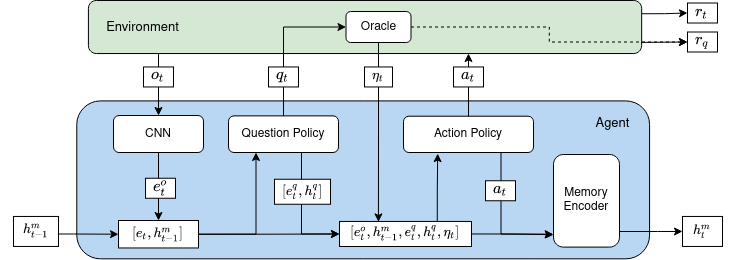

The diagram above was exported from draw.io. Its source (the exported page's mxGraphModel, read from the mxfile embedded in the PNG):
<mxGraphModel dx="807" dy="775" grid="1" gridSize="10" guides="1" tooltips="1" connect="1" arrows="1" fold="1" page="1" pageScale="1" pageWidth="827" pageHeight="1169" math="1" shadow="0">
  <root>
    <mxCell id="0" />
    <mxCell id="1" parent="0" />
    <mxCell id="2" value="" style="endArrow=classic;html=1;entryX=0;entryY=0.5;entryDx=0;entryDy=0;" edge="1" target="39" parent="1">
      <mxGeometry width="50" height="50" relative="1" as="geometry">
        <mxPoint x="680" y="460" as="sourcePoint" />
        <mxPoint x="430" y="530" as="targetPoint" />
      </mxGeometry>
    </mxCell>
    <mxCell id="3" value="" style="rounded=1;whiteSpace=wrap;html=1;rotation=-90;fillColor=#B9D6F2;" vertex="1" parent="1">
      <mxGeometry x="336.72" y="310.96" width="157.92" height="572.82" as="geometry" />
    </mxCell>
    <mxCell id="4" style="edgeStyle=orthogonalEdgeStyle;rounded=0;orthogonalLoop=1;jettySize=auto;html=1;exitX=0;exitY=0.25;exitDx=0;exitDy=0;entryX=0.5;entryY=0;entryDx=0;entryDy=0;" edge="1" source="6" target="8" parent="1">
      <mxGeometry relative="1" as="geometry">
        <Array as="points">
          <mxPoint x="211" y="448.38" />
        </Array>
      </mxGeometry>
    </mxCell>
    <mxCell id="5" style="edgeStyle=orthogonalEdgeStyle;rounded=0;orthogonalLoop=1;jettySize=auto;html=1;exitX=0.75;exitY=1;exitDx=0;exitDy=0;" edge="1" source="6" target="38" parent="1">
      <mxGeometry relative="1" as="geometry" />
    </mxCell>
    <mxCell id="6" value="" style="rounded=1;whiteSpace=wrap;html=1;rotation=-90;fillColor=#d5e8d4;" vertex="1" parent="1">
      <mxGeometry x="391" y="167.88" width="53.08" height="553.26" as="geometry" />
    </mxCell>
    <mxCell id="7" style="edgeStyle=orthogonalEdgeStyle;rounded=0;orthogonalLoop=1;jettySize=auto;html=1;" edge="1" source="8" target="32" parent="1">
      <mxGeometry relative="1" as="geometry" />
    </mxCell>
    <mxCell id="8" value="CNN" style="rounded=1;whiteSpace=wrap;html=1;rotation=0;" vertex="1" parent="1">
      <mxGeometry x="166" y="533" width="90" height="37" as="geometry" />
    </mxCell>
    <mxCell id="9" style="edgeStyle=orthogonalEdgeStyle;rounded=0;orthogonalLoop=1;jettySize=auto;html=1;entryX=0;entryY=0.5;entryDx=0;entryDy=0;exitX=0.5;exitY=0;exitDx=0;exitDy=0;" edge="1" target="17" parent="1">
      <mxGeometry relative="1" as="geometry">
        <mxPoint x="336" y="541.3800000000001" as="sourcePoint" />
        <Array as="points">
          <mxPoint x="336" y="445" />
          <mxPoint x="398" y="445" />
        </Array>
      </mxGeometry>
    </mxCell>
    <mxCell id="10" style="edgeStyle=orthogonalEdgeStyle;rounded=0;orthogonalLoop=1;jettySize=auto;html=1;exitX=0.75;exitY=1;exitDx=0;exitDy=0;entryX=0;entryY=0.5;entryDx=0;entryDy=0;fontSize=11;" edge="1" source="11" target="27" parent="1">
      <mxGeometry relative="1" as="geometry">
        <Array as="points">
          <mxPoint x="354" y="570" />
          <mxPoint x="354" y="652" />
        </Array>
      </mxGeometry>
    </mxCell>
    <mxCell id="11" value="&lt;div&gt;Question Policy&lt;/div&gt;" style="rounded=1;whiteSpace=wrap;html=1;rotation=0;" vertex="1" parent="1">
      <mxGeometry x="281" y="533.38" width="110" height="36.62" as="geometry" />
    </mxCell>
    <mxCell id="12" style="edgeStyle=orthogonalEdgeStyle;rounded=0;orthogonalLoop=1;jettySize=auto;html=1;" edge="1" parent="1">
      <mxGeometry relative="1" as="geometry">
        <mxPoint x="521" y="471" as="targetPoint" />
        <mxPoint x="521" y="545.71" as="sourcePoint" />
      </mxGeometry>
    </mxCell>
    <mxCell id="13" style="edgeStyle=orthogonalEdgeStyle;rounded=0;orthogonalLoop=1;jettySize=auto;html=1;exitX=0.75;exitY=1;exitDx=0;exitDy=0;entryX=-0.006;entryY=0.86;entryDx=0;entryDy=0;entryPerimeter=0;fontFamily=Helvetica;fontSize=13;" edge="1" source="14" target="19" parent="1">
      <mxGeometry relative="1" as="geometry" />
    </mxCell>
    <mxCell id="14" value="Action Policy" style="rounded=1;whiteSpace=wrap;html=1;rotation=0;" vertex="1" parent="1">
      <mxGeometry x="456" y="533.71" width="130" height="36.29" as="geometry" />
    </mxCell>
    <mxCell id="15" style="edgeStyle=orthogonalEdgeStyle;rounded=0;orthogonalLoop=1;jettySize=auto;html=1;entryX=0.295;entryY=0.017;entryDx=0;entryDy=0;entryPerimeter=0;" edge="1" source="17" target="27" parent="1">
      <mxGeometry relative="1" as="geometry" />
    </mxCell>
    <mxCell id="16" style="edgeStyle=orthogonalEdgeStyle;rounded=0;orthogonalLoop=1;jettySize=auto;html=1;entryX=0;entryY=0.5;entryDx=0;entryDy=0;exitX=1;exitY=0.5;exitDx=0;exitDy=0;dashed=1;" edge="1" source="17" target="39" parent="1">
      <mxGeometry relative="1" as="geometry">
        <mxPoint x="690" y="490" as="sourcePoint" />
      </mxGeometry>
    </mxCell>
    <mxCell id="17" value="Oracle" style="rounded=1;whiteSpace=wrap;html=1;rotation=0;" vertex="1" parent="1">
      <mxGeometry x="398.5" y="429.03" width="65" height="30.96" as="geometry" />
    </mxCell>
    <mxCell id="18" style="edgeStyle=orthogonalEdgeStyle;rounded=0;orthogonalLoop=1;jettySize=auto;html=1;entryX=0;entryY=0.5;entryDx=0;entryDy=0;" edge="1" source="19" target="28" parent="1">
      <mxGeometry relative="1" as="geometry">
        <Array as="points">
          <mxPoint x="710" y="649" />
          <mxPoint x="710" y="649" />
        </Array>
      </mxGeometry>
    </mxCell>
    <mxCell id="19" value="&lt;div&gt;Memory Encoder&lt;br&gt;&lt;/div&gt;" style="rounded=1;whiteSpace=wrap;html=1;rotation=0;" vertex="1" parent="1">
      <mxGeometry x="606" y="572" width="66" height="92.6" as="geometry" />
    </mxCell>
    <mxCell id="20" value="&lt;div&gt;$$o_t$$&lt;/div&gt;" style="text;html=1;align=center;verticalAlign=middle;whiteSpace=wrap;rounded=0;rotation=0;fillColor=#ffffff;strokeColor=#000000;" vertex="1" parent="1">
      <mxGeometry x="196" y="484.46000000000004" width="30" height="20" as="geometry" />
    </mxCell>
    <mxCell id="21" value="&lt;div&gt;$$q_t$$&lt;/div&gt;" style="text;html=1;align=center;verticalAlign=middle;whiteSpace=wrap;rounded=0;rotation=0;fillColor=#ffffff;strokeColor=#000000;" vertex="1" parent="1">
      <mxGeometry x="321" y="484.46000000000004" width="30" height="20" as="geometry" />
    </mxCell>
    <mxCell id="22" style="edgeStyle=orthogonalEdgeStyle;rounded=0;orthogonalLoop=1;jettySize=auto;html=1;entryX=0;entryY=0.5;entryDx=0;entryDy=0;" edge="1" source="23" target="32" parent="1">
      <mxGeometry relative="1" as="geometry">
        <Array as="points">
          <mxPoint x="126" y="651.46" />
          <mxPoint x="126" y="651.46" />
        </Array>
      </mxGeometry>
    </mxCell>
    <mxCell id="23" value="&lt;div style=&quot;font-size: 11px;&quot;&gt;$$h^m_{t-1}$$&lt;/div&gt;" style="text;html=1;align=center;verticalAlign=middle;whiteSpace=wrap;rounded=0;rotation=0;fontSize=11;fillColor=#ffffff;strokeColor=#000000;" vertex="1" parent="1">
      <mxGeometry x="66" y="633.96" width="45" height="30" as="geometry" />
    </mxCell>
    <mxCell id="24" value="&lt;div style=&quot;font-size: 11px&quot;&gt;$$\eta_t$$&lt;/div&gt;" style="text;html=1;align=center;verticalAlign=middle;whiteSpace=wrap;rounded=0;rotation=0;fontSize=11;fillColor=#ffffff;strokeColor=#000000;" vertex="1" parent="1">
      <mxGeometry x="417" y="484.46" width="28" height="20" as="geometry" />
    </mxCell>
    <mxCell id="25" style="edgeStyle=orthogonalEdgeStyle;rounded=0;orthogonalLoop=1;jettySize=auto;html=1;exitX=0.75;exitY=0;exitDx=0;exitDy=0;entryX=0.263;entryY=0.972;entryDx=0;entryDy=0;entryPerimeter=0;" edge="1" parent="1">
      <mxGeometry relative="1" as="geometry">
        <mxPoint x="489.77250000000004" y="640.96" as="sourcePoint" />
        <mxPoint x="490.19000000000005" y="571.1599999999999" as="targetPoint" />
        <Array as="points">
          <mxPoint x="490" y="606.38" />
          <mxPoint x="490" y="606.38" />
        </Array>
      </mxGeometry>
    </mxCell>
    <mxCell id="26" style="edgeStyle=orthogonalEdgeStyle;rounded=0;orthogonalLoop=1;jettySize=auto;html=1;exitX=1;exitY=0.5;exitDx=0;exitDy=0;entryX=0;entryY=0.866;entryDx=0;entryDy=0;entryPerimeter=0;fontFamily=Helvetica;fontSize=13;" edge="1" source="27" target="19" parent="1">
      <mxGeometry relative="1" as="geometry">
        <Array as="points">
          <mxPoint x="564" y="652" />
          <mxPoint x="564" y="653" />
        </Array>
      </mxGeometry>
    </mxCell>
    <mxCell id="27" value="$$[e^o_t, h^m_{t-1}, e_t^q, h_t^q, \eta_t]$$" style="rounded=0;whiteSpace=wrap;html=1;rotation=0;fontSize=11;" vertex="1" parent="1">
      <mxGeometry x="392" y="638.96" width="132" height="25.04" as="geometry" />
    </mxCell>
    <mxCell id="28" value="&lt;div style=&quot;font-size: 11px;&quot;&gt;$$h^m_{t}$$&lt;/div&gt;" style="text;html=1;align=center;verticalAlign=middle;whiteSpace=wrap;rounded=0;rotation=0;fontSize=11;fillColor=#ffffff;strokeColor=#000000;" vertex="1" parent="1">
      <mxGeometry x="735" y="633.9599999999999" width="40" height="30" as="geometry" />
    </mxCell>
    <mxCell id="29" value="&lt;div style=&quot;font-size: 11px&quot;&gt;$$[e_t^q, h^q_{t}]$$&lt;/div&gt;" style="text;html=1;align=center;verticalAlign=middle;whiteSpace=wrap;rounded=0;rotation=0;fontSize=11;fillColor=#ffffff;strokeColor=#000000;" vertex="1" parent="1">
      <mxGeometry x="327" y="596.75" width="56" height="25" as="geometry" />
    </mxCell>
    <mxCell id="30" style="edgeStyle=orthogonalEdgeStyle;rounded=0;orthogonalLoop=1;jettySize=auto;html=1;exitX=1;exitY=0.5;exitDx=0;exitDy=0;entryX=0.25;entryY=1;entryDx=0;entryDy=0;" edge="1" source="32" target="11" parent="1">
      <mxGeometry relative="1" as="geometry" />
    </mxCell>
    <mxCell id="31" style="edgeStyle=orthogonalEdgeStyle;rounded=0;orthogonalLoop=1;jettySize=auto;html=1;exitX=1;exitY=0.5;exitDx=0;exitDy=0;entryX=0;entryY=0.5;entryDx=0;entryDy=0;" edge="1" source="32" target="27" parent="1">
      <mxGeometry relative="1" as="geometry" />
    </mxCell>
    <mxCell id="32" value="$$[e_t, h^m_{t-1}]$$" style="rounded=0;whiteSpace=wrap;html=1;rotation=0;fontSize=11;" vertex="1" parent="1">
      <mxGeometry x="171" y="638" width="80" height="27.46" as="geometry" />
    </mxCell>
    <mxCell id="33" value="&lt;div&gt;$$e^o_t$$&lt;/div&gt;" style="text;html=1;align=center;verticalAlign=middle;whiteSpace=wrap;rounded=0;rotation=0;fillColor=#ffffff;strokeColor=#000000;" vertex="1" parent="1">
      <mxGeometry x="198" y="595.75" width="30" height="20" as="geometry" />
    </mxCell>
    <mxCell id="34" value="&lt;div&gt;$$a_t$$&lt;/div&gt;" style="text;html=1;align=center;verticalAlign=middle;whiteSpace=wrap;rounded=0;rotation=0;fillColor=#ffffff;strokeColor=#000000;" vertex="1" parent="1">
      <mxGeometry x="538" y="598.25" width="30" height="20" as="geometry" />
    </mxCell>
    <mxCell id="35" value="&lt;div&gt;$$a_t$$&lt;/div&gt;" style="text;html=1;align=center;verticalAlign=middle;whiteSpace=wrap;rounded=0;rotation=0;fillColor=#ffffff;strokeColor=#000000;" vertex="1" parent="1">
      <mxGeometry x="506" y="484.46000000000004" width="30" height="20" as="geometry" />
    </mxCell>
    <mxCell id="36" value="&lt;div&gt;Agent&lt;/div&gt;" style="text;html=1;align=center;verticalAlign=middle;resizable=0;points=[];autosize=1;strokeColor=none;fontSize=13;fontFamily=Helvetica;fontStyle=0" vertex="1" parent="1">
      <mxGeometry x="640" y="531" width="50" height="20" as="geometry" />
    </mxCell>
    <mxCell id="37" value="Environment" style="text;html=1;align=center;verticalAlign=middle;resizable=0;points=[];autosize=1;strokeColor=none;fontSize=13;fontFamily=Helvetica;fontStyle=0" vertex="1" parent="1">
      <mxGeometry x="150" y="434.51" width="90" height="20" as="geometry" />
    </mxCell>
    <mxCell id="38" value="&lt;div&gt;$$r_t$$&lt;/div&gt;" style="text;html=1;align=center;verticalAlign=middle;whiteSpace=wrap;rounded=0;rotation=0;fillColor=#ffffff;strokeColor=#000000;" vertex="1" parent="1">
      <mxGeometry x="740" y="420.51" width="30" height="20" as="geometry" />
    </mxCell>
    <mxCell id="39" value="&lt;div&gt;$$r_q$$&lt;/div&gt;" style="text;html=1;align=center;verticalAlign=middle;whiteSpace=wrap;rounded=0;rotation=0;fillColor=#ffffff;strokeColor=#000000;" vertex="1" parent="1">
      <mxGeometry x="740" y="449.51" width="30" height="20" as="geometry" />
    </mxCell>
  </root>
</mxGraphModel>